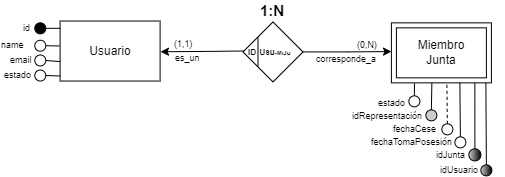

The diagram above was exported from draw.io. Its source (the exported page's mxGraphModel, read from the mxfile embedded in the PNG):
<mxGraphModel dx="2375" dy="697" grid="1" gridSize="10" guides="1" tooltips="1" connect="1" arrows="1" fold="1" page="1" pageScale="1" pageWidth="980" pageHeight="1390" background="none" math="0" shadow="0" extFonts="Permanent Marker^https://fonts.googleapis.com/css?family=Permanent+Marker">
  <root>
    <mxCell id="0" />
    <mxCell id="1" parent="0" />
    <mxCell id="2" style="edgeStyle=orthogonalEdgeStyle;rounded=0;orthogonalLoop=1;jettySize=auto;html=1;exitX=0;exitY=0.5;exitDx=0;exitDy=0;entryX=1.001;entryY=0.545;entryDx=0;entryDy=0;entryPerimeter=0;" edge="1" parent="1">
      <mxGeometry relative="1" as="geometry">
        <mxPoint x="-420.51" y="1571.42" as="sourcePoint" />
        <mxPoint x="-511.99999999999955" y="1572.2400000000002" as="targetPoint" />
      </mxGeometry>
    </mxCell>
    <mxCell id="3" style="edgeStyle=orthogonalEdgeStyle;rounded=0;orthogonalLoop=1;jettySize=auto;html=1;exitX=1;exitY=0.5;exitDx=0;exitDy=0;entryX=-0.007;entryY=0.557;entryDx=0;entryDy=0;entryPerimeter=0;" edge="1" source="4" parent="1">
      <mxGeometry relative="1" as="geometry">
        <mxPoint x="-281.0099999999993" y="1572.0500000000002" as="targetPoint" />
        <mxPoint x="-360.51" y="1571.42" as="sourcePoint" />
      </mxGeometry>
    </mxCell>
    <mxCell id="4" value="&lt;span style=&quot;font-size: 8px;&quot;&gt;&amp;nbsp; &amp;nbsp; &amp;nbsp; &amp;nbsp;Usu&lt;/span&gt;&lt;font style=&quot;font-size: 6px;&quot;&gt;-MiJu&lt;/font&gt;" style="shape=rhombus;perimeter=rhombusPerimeter;whiteSpace=wrap;html=1;align=left;fontStyle=1;fontSize=10;" vertex="1" parent="1">
      <mxGeometry x="-429.51000000000005" y="1542.42" width="60" height="60" as="geometry" />
    </mxCell>
    <mxCell id="5" value="1:N" style="text;html=1;strokeColor=none;fillColor=none;align=center;verticalAlign=middle;whiteSpace=wrap;rounded=0;fontSize=15;fontStyle=1;" vertex="1" parent="1">
      <mxGeometry x="-410.7200000000001" y="1520.54" width="22.43" height="20" as="geometry" />
    </mxCell>
    <mxCell id="6" value="ID" style="text;html=1;strokeColor=none;fillColor=none;align=center;verticalAlign=middle;whiteSpace=wrap;rounded=0;fontSize=8;fontStyle=1;" vertex="1" parent="1">
      <mxGeometry x="-425.9700000000001" y="1562.54" width="12.43" height="20" as="geometry" />
    </mxCell>
    <mxCell id="7" value="" style="endArrow=none;html=1;rounded=0;exitX=0;exitY=0;exitDx=0;exitDy=0;entryX=0;entryY=1;entryDx=0;entryDy=0;" edge="1" parent="1">
      <mxGeometry width="50" height="50" relative="1" as="geometry">
        <mxPoint x="-414.51000000000005" y="1557.42" as="sourcePoint" />
        <mxPoint x="-414.51000000000005" y="1587.42" as="targetPoint" />
      </mxGeometry>
    </mxCell>
    <mxCell id="8" value="(0,N)" style="text;html=1;strokeColor=none;fillColor=none;align=left;verticalAlign=middle;whiteSpace=wrap;rounded=0;fontSize=9;" vertex="1" parent="1">
      <mxGeometry x="-316.8399999999999" y="1562.54" width="22.5" height="6.7" as="geometry" />
    </mxCell>
    <mxCell id="9" value="corresponde_a" style="text;html=1;strokeColor=none;fillColor=none;align=left;verticalAlign=middle;whiteSpace=wrap;rounded=0;fontSize=9;" vertex="1" parent="1">
      <mxGeometry x="-357.5899999999997" y="1574.09" width="50" height="12.5" as="geometry" />
    </mxCell>
    <mxCell id="10" value="(1,1)" style="text;html=1;strokeColor=none;fillColor=none;align=left;verticalAlign=middle;whiteSpace=wrap;rounded=0;fontSize=9;" vertex="1" parent="1">
      <mxGeometry x="-500.19999999999993" y="1561.25" width="22.5" height="6.7" as="geometry" />
    </mxCell>
    <mxCell id="11" value="es_un" style="text;html=1;strokeColor=none;fillColor=none;align=left;verticalAlign=middle;whiteSpace=wrap;rounded=0;fontSize=9;" vertex="1" parent="1">
      <mxGeometry x="-498.52999999999975" y="1573.09" width="50" height="12.5" as="geometry" />
    </mxCell>
    <mxCell id="12" value="Usuario" style="whiteSpace=wrap;html=1;align=center;" vertex="1" parent="1">
      <mxGeometry x="-612.4" y="1541.54" width="100" height="60" as="geometry" />
    </mxCell>
    <mxCell id="13" value="name" style="text;html=1;strokeColor=none;fillColor=none;align=left;verticalAlign=middle;whiteSpace=wrap;rounded=0;fontSize=9;fontColor=#000000;direction=east;" vertex="1" parent="1">
      <mxGeometry x="-672.97" y="1559.85" width="42.25" height="12.5" as="geometry" />
    </mxCell>
    <mxCell id="14" value="email" style="text;html=1;strokeColor=none;fillColor=none;align=left;verticalAlign=middle;whiteSpace=wrap;rounded=0;fontSize=9;fontColor=#000000;" vertex="1" parent="1">
      <mxGeometry x="-664.15" y="1572.98" width="86" height="15.5" as="geometry" />
    </mxCell>
    <mxCell id="15" value="" style="endArrow=none;html=1;rounded=0;fontSize=10;exitX=-0.006;exitY=0.416;exitDx=0;exitDy=0;strokeColor=#000000;fontColor=#000000;entryX=1;entryY=0.5;entryDx=0;entryDy=0;exitPerimeter=0;" edge="1" source="12" target="19" parent="1">
      <mxGeometry width="50" height="50" relative="1" as="geometry">
        <mxPoint x="-562.4" y="1672.54" as="sourcePoint" />
        <mxPoint x="-587.09" y="1621.6" as="targetPoint" />
      </mxGeometry>
    </mxCell>
    <mxCell id="16" value="id" style="text;html=1;strokeColor=none;fillColor=none;align=left;verticalAlign=middle;whiteSpace=wrap;rounded=0;fontSize=9;fontColor=#000000;direction=east;" vertex="1" parent="1">
      <mxGeometry x="-650.6899999999999" y="1542.85" width="45.25" height="12.5" as="geometry" />
    </mxCell>
    <mxCell id="17" value="" style="endArrow=none;html=1;rounded=0;fontColor=#000000;strokeColor=#000000;entryX=1;entryY=0.5;entryDx=0;entryDy=0;exitX=0.001;exitY=0.121;exitDx=0;exitDy=0;exitPerimeter=0;" edge="1" source="12" target="20" parent="1">
      <mxGeometry width="50" height="50" relative="1" as="geometry">
        <mxPoint x="-587.4" y="1672.54" as="sourcePoint" />
        <mxPoint x="-538.899999999997" y="1509.04" as="targetPoint" />
      </mxGeometry>
    </mxCell>
    <mxCell id="18" value="" style="ellipse;whiteSpace=wrap;html=1;aspect=fixed;fillColor=#FFFFFF;strokeColor=#000000;fontColor=#000000;direction=east;" vertex="1" parent="1">
      <mxGeometry x="-637.72" y="1575.48" width="11" height="11" as="geometry" />
    </mxCell>
    <mxCell id="19" value="" style="ellipse;whiteSpace=wrap;html=1;aspect=fixed;fillColor=#FFFFFF;strokeColor=#000000;fontColor=#000000;direction=east;" vertex="1" parent="1">
      <mxGeometry x="-637.72" y="1560.73" width="11" height="11" as="geometry" />
    </mxCell>
    <mxCell id="20" value="" style="ellipse;whiteSpace=wrap;html=1;aspect=fixed;fillColor=#000000;strokeColor=#000000;fontColor=#000000;direction=east;" vertex="1" parent="1">
      <mxGeometry x="-637.72" y="1543.35" width="11" height="11" as="geometry" />
    </mxCell>
    <mxCell id="21" value="" style="endArrow=none;html=1;rounded=0;fontSize=10;entryX=1;entryY=0.5;entryDx=0;entryDy=0;strokeColor=#000000;fontColor=#000000;exitX=-0.001;exitY=0.676;exitDx=0;exitDy=0;exitPerimeter=0;" edge="1" source="12" target="18" parent="1">
      <mxGeometry width="50" height="50" relative="1" as="geometry">
        <mxPoint x="-616.92" y="1579.88" as="sourcePoint" />
        <mxPoint x="-552.4" y="1648.79" as="targetPoint" />
      </mxGeometry>
    </mxCell>
    <mxCell id="22" value="" style="ellipse;whiteSpace=wrap;html=1;aspect=fixed;fillColor=#FFFFFF;strokeColor=#000000;fontColor=#000000;direction=east;" vertex="1" parent="1">
      <mxGeometry x="-637.72" y="1590.54" width="11" height="11" as="geometry" />
    </mxCell>
    <mxCell id="23" value="" style="endArrow=none;html=1;rounded=0;fontSize=10;entryX=1;entryY=0.5;entryDx=0;entryDy=0;strokeColor=#000000;fontColor=#000000;exitX=0.002;exitY=0.916;exitDx=0;exitDy=0;exitPerimeter=0;" edge="1" source="12" target="22" parent="1">
      <mxGeometry width="50" height="50" relative="1" as="geometry">
        <mxPoint x="-616.92" y="1589.88" as="sourcePoint" />
        <mxPoint x="-566.09" y="1654.6" as="targetPoint" />
      </mxGeometry>
    </mxCell>
    <mxCell id="24" value="estado" style="text;html=1;strokeColor=none;fillColor=none;align=left;verticalAlign=middle;whiteSpace=wrap;rounded=0;fontSize=9;fontColor=#000000;direction=east;" vertex="1" parent="1">
      <mxGeometry x="-670.15" y="1588.04" width="29.84" height="15.5" as="geometry" />
    </mxCell>
    <mxCell id="25" value="Miembro&lt;br&gt;Junta" style="shape=ext;margin=3;double=1;whiteSpace=wrap;html=1;align=center;" vertex="1" parent="1">
      <mxGeometry x="-281.09999999999997" y="1543.3499999999997" width="100" height="60" as="geometry" />
    </mxCell>
    <mxCell id="26" value="idUsuario" style="text;html=1;strokeColor=none;fillColor=none;align=left;verticalAlign=middle;whiteSpace=wrap;rounded=0;fontSize=9;rotation=0;" vertex="1" parent="1">
      <mxGeometry x="-233.62999999999997" y="1684.3499999999997" width="65" height="12.5" as="geometry" />
    </mxCell>
    <mxCell id="27" value="" style="ellipse;whiteSpace=wrap;html=1;aspect=fixed;fillColor=#CCCCCC;strokeColor=#000000;fontColor=#000000;gradientColor=default;gradientDirection=west;rotation=-180;" vertex="1" parent="1">
      <mxGeometry x="-191.62999999999997" y="1685.3499999999997" width="11" height="11" as="geometry" />
    </mxCell>
    <mxCell id="28" value="" style="ellipse;whiteSpace=wrap;html=1;aspect=fixed;fillColor=#CCCCCC;strokeColor=#000000;fontColor=#000000;gradientColor=default;gradientDirection=west;rotation=-180;" vertex="1" parent="1">
      <mxGeometry x="-203.62999999999997" y="1669.3499999999997" width="12.05" height="12.05" as="geometry" />
    </mxCell>
    <mxCell id="29" value="idJunta" style="text;html=1;strokeColor=none;fillColor=none;align=left;verticalAlign=middle;whiteSpace=wrap;rounded=0;fontSize=9;rotation=0;" vertex="1" parent="1">
      <mxGeometry x="-237.62999999999997" y="1669.3499999999997" width="45.06" height="12.5" as="geometry" />
    </mxCell>
    <mxCell id="30" value="fechaTomaPosesión" style="text;html=1;strokeColor=none;fillColor=none;align=left;verticalAlign=middle;whiteSpace=wrap;rounded=0;fontSize=9;rotation=0;" vertex="1" parent="1">
      <mxGeometry x="-302.62999999999994" y="1656.3499999999997" width="75" height="12.5" as="geometry" />
    </mxCell>
    <mxCell id="31" value="" style="ellipse;whiteSpace=wrap;html=1;aspect=fixed;fillColor=#FFFFFF;strokeColor=#000000;fontColor=#000000;rotation=-180;" vertex="1" parent="1">
      <mxGeometry x="-217.62999999999997" y="1657.3499999999997" width="11" height="11" as="geometry" />
    </mxCell>
    <mxCell id="32" value="fechaCese" style="text;html=1;strokeColor=none;fillColor=none;align=left;verticalAlign=middle;whiteSpace=wrap;rounded=0;fontSize=9;rotation=0;" vertex="1" parent="1">
      <mxGeometry x="-280.62999999999994" y="1643.3499999999997" width="75" height="12.5" as="geometry" />
    </mxCell>
    <mxCell id="33" value="" style="ellipse;whiteSpace=wrap;html=1;aspect=fixed;fillColor=#FFFFFF;strokeColor=#000000;fontColor=#000000;rotation=-180;" vertex="1" parent="1">
      <mxGeometry x="-230.62999999999997" y="1644.3499999999997" width="11" height="11" as="geometry" />
    </mxCell>
    <mxCell id="34" value="" style="endArrow=none;html=1;rounded=0;fontSize=10;exitX=0.5;exitY=1;exitDx=0;exitDy=0;entryX=0.193;entryY=0.004;entryDx=0;entryDy=0;entryPerimeter=0;" edge="1" source="27" parent="1">
      <mxGeometry width="50" height="50" relative="1" as="geometry">
        <mxPoint x="-181.62999999999997" y="1693.3499999999997" as="sourcePoint" />
        <mxPoint x="-186.62999999999997" y="1603.3499999999997" as="targetPoint" />
      </mxGeometry>
    </mxCell>
    <mxCell id="35" value="" style="endArrow=none;html=1;rounded=0;fontSize=10;exitX=0.5;exitY=1;exitDx=0;exitDy=0;entryX=0.305;entryY=0.004;entryDx=0;entryDy=0;entryPerimeter=0;" edge="1" source="28" parent="1">
      <mxGeometry width="50" height="50" relative="1" as="geometry">
        <mxPoint x="-191.62999999999997" y="1683.3499999999997" as="sourcePoint" />
        <mxPoint x="-197.62999999999997" y="1603.3499999999997" as="targetPoint" />
      </mxGeometry>
    </mxCell>
    <mxCell id="36" value="" style="endArrow=none;html=1;rounded=0;fontSize=10;exitX=0.5;exitY=1;exitDx=0;exitDy=0;entryX=0.449;entryY=0.009;entryDx=0;entryDy=0;entryPerimeter=0;" edge="1" source="31" parent="1">
      <mxGeometry width="50" height="50" relative="1" as="geometry">
        <mxPoint x="-207.62999999999997" y="1659.3499999999997" as="sourcePoint" />
        <mxPoint x="-212.62999999999997" y="1603.3499999999997" as="targetPoint" />
      </mxGeometry>
    </mxCell>
    <mxCell id="37" value="" style="endArrow=none;html=1;rounded=0;fontSize=10;exitX=0.5;exitY=1;exitDx=0;exitDy=0;entryX=0.586;entryY=0.009;entryDx=0;entryDy=0;entryPerimeter=0;dashed=1;" edge="1" source="33" parent="1">
      <mxGeometry width="50" height="50" relative="1" as="geometry">
        <mxPoint x="-221.62999999999997" y="1648.3499999999997" as="sourcePoint" />
        <mxPoint x="-225.62999999999997" y="1603.3499999999997" as="targetPoint" />
      </mxGeometry>
    </mxCell>
    <mxCell id="38" value="idRepresentación" style="text;html=1;strokeColor=none;fillColor=none;align=left;verticalAlign=middle;whiteSpace=wrap;rounded=0;fontSize=9;rotation=0;" vertex="1" parent="1">
      <mxGeometry x="-321.62999999999994" y="1630.3499999999997" width="75" height="12.5" as="geometry" />
    </mxCell>
    <mxCell id="39" value="" style="ellipse;whiteSpace=wrap;html=1;aspect=fixed;fillColor=#CCCCCC;strokeColor=#000000;fontColor=#000000;rotation=-180;" vertex="1" parent="1">
      <mxGeometry x="-246.62999999999997" y="1630.3499999999997" width="11" height="11" as="geometry" />
    </mxCell>
    <mxCell id="40" value="" style="endArrow=none;html=1;rounded=0;fontSize=10;exitX=0.5;exitY=1;exitDx=0;exitDy=0;entryX=0.73;entryY=0.009;entryDx=0;entryDy=0;entryPerimeter=0;" edge="1" source="39" parent="1">
      <mxGeometry width="50" height="50" relative="1" as="geometry">
        <mxPoint x="-236.62999999999997" y="1631.3499999999997" as="sourcePoint" />
        <mxPoint x="-240.62999999999997" y="1603.3499999999997" as="targetPoint" />
      </mxGeometry>
    </mxCell>
    <mxCell id="41" value="" style="ellipse;whiteSpace=wrap;html=1;aspect=fixed;fillColor=#FFFFFF;strokeColor=#000000;fontColor=#000000;rotation=-180;" vertex="1" parent="1">
      <mxGeometry x="-263.63" y="1616.3499999999997" width="11" height="11" as="geometry" />
    </mxCell>
    <mxCell id="42" value="" style="endArrow=none;html=1;rounded=0;fontSize=10;exitX=0.5;exitY=1;exitDx=0;exitDy=0;entryX=0.231;entryY=1.009;entryDx=0;entryDy=0;entryPerimeter=0;" edge="1" source="41" target="25" parent="1">
      <mxGeometry width="50" height="50" relative="1" as="geometry">
        <mxPoint x="-250.62999999999997" y="1615.3499999999997" as="sourcePoint" />
        <mxPoint x="-250.62999999999997" y="1593.3499999999997" as="targetPoint" />
      </mxGeometry>
    </mxCell>
    <mxCell id="43" value="estado" style="text;html=1;strokeColor=none;fillColor=none;align=left;verticalAlign=middle;whiteSpace=wrap;rounded=0;fontSize=9;" vertex="1" parent="1">
      <mxGeometry x="-295.58" y="1617.35" width="29.01" height="12.5" as="geometry" />
    </mxCell>
  </root>
</mxGraphModel>